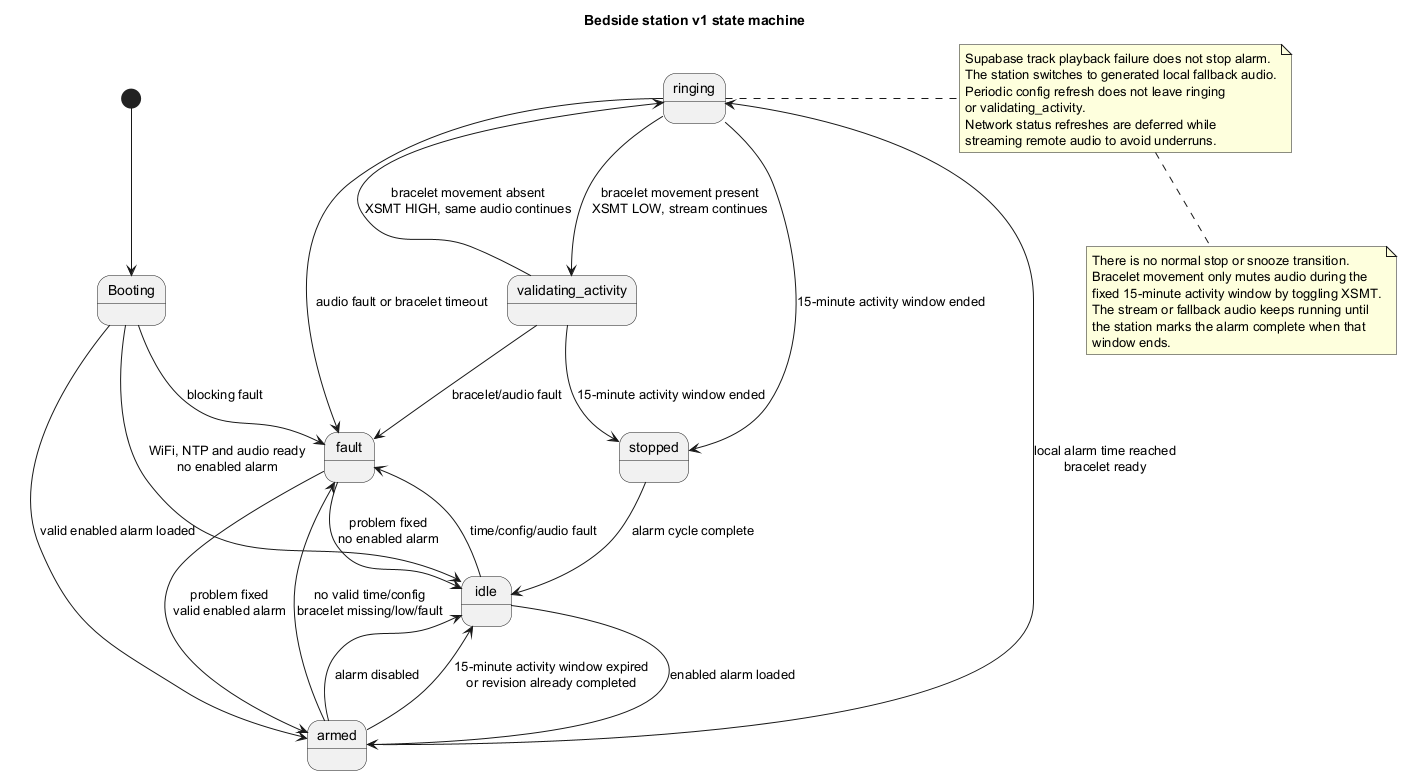

The diagram above was rendered by PlantUML. Its source (embedded in the PNG):
@startuml
title Bedside station v1 state machine

[*] --> Booting
Booting --> idle : WiFi, NTP and audio ready\nno enabled alarm
Booting --> armed : valid enabled alarm loaded
Booting --> fault : blocking fault

idle --> armed : enabled alarm loaded
idle --> fault : time/config/audio fault

armed --> idle : alarm disabled
armed --> ringing : local alarm time reached\nbracelet ready
armed --> idle : 15-minute activity window expired\nor revision already completed
armed --> fault : no valid time/config\nbracelet missing/low/fault

ringing --> validating_activity : bracelet movement present\nXSMT LOW, stream continues
ringing --> stopped : 15-minute activity window ended
ringing --> fault : audio fault or bracelet timeout

validating_activity --> ringing : bracelet movement absent\nXSMT HIGH, same audio continues
validating_activity --> stopped : 15-minute activity window ended
validating_activity --> fault : bracelet/audio fault

stopped --> idle : alarm cycle complete

fault --> idle : problem fixed\nno enabled alarm
fault --> armed : problem fixed\nvalid enabled alarm

note right of ringing
Supabase track playback failure does not stop alarm.
The station switches to generated local fallback audio.
Periodic config refresh does not leave ringing
or validating_activity.
Network status refreshes are deferred while
streaming remote audio to avoid underruns.
end note

note bottom
There is no normal stop or snooze transition.
Bracelet movement only mutes audio during the
fixed 15-minute activity window by toggling XSMT.
The stream or fallback audio keeps running until
the station marks the alarm complete when that
window ends.
end note

@enduml